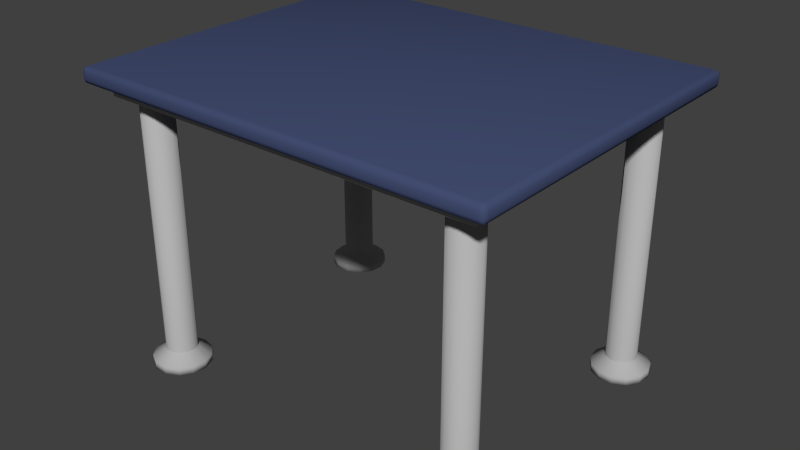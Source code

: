 # Source: DebrisTableSmall.blend  (saved by Blender 2.76.0; exported with 4.5.12 LTS)
import bpy
from mathutils import Matrix  # noqa: F401  (used for matrix-valued properties, if any)

bpy.ops.wm.read_factory_settings(use_empty=True)
scene = bpy.context.scene
scene.name = 'Scene'

# ---- collections
col_collection_1 = bpy.data.collections.new('Collection 1'); scene.collection.children.link(col_collection_1)

# ---- materials (node trees are filled in below, after node groups)
mat_tabletop = bpy.data.materials.new('TableTop')
mat_tabletop.alpha_threshold = 0.0
mat_tabletop.use_transparent_shadow = False
mat_tabletop.diffuse_color = (0.05732, 0.07665, 0.1679, 1.0)
mat_tabletop.roughness = 0.5
mat_tabletop.specular_intensity = 0.0
mat_tableleg = bpy.data.materials.new('TableLeg')
mat_tableleg.alpha_threshold = 0.0
mat_tableleg.use_transparent_shadow = False
mat_tableleg.diffuse_color = (0.448, 0.448, 0.448, 1.0)
mat_tableleg.roughness = 0.5
mat_tableleg.specular_intensity = 0.2263

# ---- material node trees

# ---- world
world_world = bpy.data.worlds.new('World'); scene.world = world_world
world_world.color = (0.05088, 0.05088, 0.05088)
world_world.use_sun_shadow = False
world_world.sun_shadow_jitter_overblur = 0.0
world_world.cycles.sampling_method = 'MANUAL'
world_world.cycles.sample_map_resolution = 256

# ---- meshes
me_circle = bpy.data.meshes.new('Circle')
me_circle.from_pydata([(-2.974, -2.025, 2.805), (-3.101, -2.057, 2.805), (-3.198, -2.143, 2.805), (-3.244, -2.264, 2.805), (-3.228, -2.394, 2.805), (-3.155, -2.501, 2.805), (-3.039, -2.561, 2.805), (-2.909, -2.561, 2.805), (-2.794, -2.501, 2.805), (-2.72, -2.394, 2.805), (-2.704, -2.264, 2.805), (-2.751, -2.143, 2.805), (-2.848, -2.057, 2.805), (-2.974, -1.786, -2.106), (-3.212, -1.845, -2.106), (-3.395, -2.007, -2.106), (-3.482, -2.236, -2.106), (-3.452, -2.479, -2.106), (-3.313, -2.68, -2.106), (-3.097, -2.794, -2.106), (-2.852, -2.794, -2.106), (-2.635, -2.68, -2.106), (-2.496, -2.479, -2.106), (-2.467, -2.236, -2.106), (-2.553, -2.007, -2.106), (-2.737, -1.845, -2.106), (-2.974, -1.786, -2.239), (-3.212, -1.845, -2.239), (-3.395, -2.007, -2.239), (-3.482, -2.236, -2.239), (-3.452, -2.479, -2.239), (-3.313, -2.68, -2.239), (-3.097, -2.794, -2.239), (-2.852, -2.794, -2.239), (-2.635, -2.68, -2.239), (-2.496, -2.479, -2.239), (-2.467, -2.236, -2.239), (-2.553, -2.007, -2.239), (-2.737, -1.845, -2.239), (2.982, -2.025, 2.805), (2.856, -2.057, 2.805), (2.758, -2.143, 2.805), (2.712, -2.264, 2.805), (2.728, -2.394, 2.805), (2.802, -2.501, 2.805), (2.917, -2.561, 2.805), (3.047, -2.561, 2.805), (3.162, -2.501, 2.805), (3.236, -2.394, 2.805), (3.252, -2.264, 2.805), (3.206, -2.143, 2.805), (3.108, -2.057, 2.805), (2.982, -1.786, -2.106), (2.744, -1.845, -2.106), (2.561, -2.007, -2.106), (2.474, -2.236, -2.106), (2.504, -2.479, -2.106), (2.643, -2.68, -2.106), (2.86, -2.794, -2.106), (3.104, -2.794, -2.106), (3.321, -2.68, -2.106), (3.46, -2.479, -2.106), (3.489, -2.236, -2.106), (3.403, -2.007, -2.106), (3.22, -1.845, -2.106), (2.982, -1.786, -2.239), (2.744, -1.845, -2.239), (2.561, -2.007, -2.239), (2.474, -2.236, -2.239), (2.504, -2.479, -2.239), (2.643, -2.68, -2.239), (2.86, -2.794, -2.239), (3.104, -2.794, -2.239), (3.321, -2.68, -2.239), (3.46, -2.479, -2.239), (3.489, -2.236, -2.239), (3.403, -2.007, -2.239), (3.22, -1.845, -2.239), (-2.974, 2.563, 2.805), (-3.101, 2.532, 2.805), (-3.198, 2.446, 2.805), (-3.244, 2.324, 2.805), (-3.228, 2.195, 2.805), (-3.155, 2.088, 2.805), (-3.039, 2.027, 2.805), (-2.909, 2.027, 2.805), (-2.794, 2.088, 2.805), (-2.72, 2.195, 2.805), (-2.704, 2.324, 2.805), (-2.751, 2.446, 2.805), (-2.848, 2.532, 2.805), (-2.974, 2.803, -2.106), (-3.212, 2.744, -2.106), (-3.395, 2.582, -2.106), (-3.482, 2.353, -2.106), (-3.452, 2.11, -2.106), (-3.313, 1.909, -2.106), (-3.097, 1.795, -2.106), (-2.852, 1.795, -2.106), (-2.635, 1.909, -2.106), (-2.496, 2.11, -2.106), (-2.467, 2.353, -2.106), (-2.553, 2.582, -2.106), (-2.737, 2.744, -2.106), (-2.974, 2.803, -2.239), (-3.212, 2.744, -2.239), (-3.395, 2.582, -2.239), (-3.482, 2.353, -2.239), (-3.452, 2.11, -2.239), (-3.313, 1.909, -2.239), (-3.097, 1.795, -2.239), (-2.852, 1.795, -2.239), (-2.635, 1.909, -2.239), (-2.496, 2.11, -2.239), (-2.467, 2.353, -2.239), (-2.553, 2.582, -2.239), (-2.737, 2.744, -2.239), (2.982, 2.563, 2.805), (2.856, 2.532, 2.805), (2.758, 2.446, 2.805), (2.712, 2.324, 2.805), (2.728, 2.195, 2.805), (2.802, 2.088, 2.805), (2.917, 2.027, 2.805), (3.047, 2.027, 2.805), (3.162, 2.088, 2.805), (3.236, 2.195, 2.805), (3.252, 2.324, 2.805), (3.206, 2.446, 2.805), (3.108, 2.532, 2.805), (2.982, 2.803, -2.106), (2.744, 2.744, -2.106), (2.561, 2.582, -2.106), (2.474, 2.353, -2.106), (2.504, 2.11, -2.106), (2.643, 1.909, -2.106), (2.86, 1.795, -2.106), (3.104, 1.795, -2.106), (3.321, 1.909, -2.106), (3.46, 2.11, -2.106), (3.489, 2.353, -2.106), (3.403, 2.582, -2.106), (3.22, 2.744, -2.106), (2.982, 2.803, -2.239), (2.744, 2.744, -2.239), (2.561, 2.582, -2.239), (2.474, 2.353, -2.239), (2.504, 2.11, -2.239), (2.643, 1.909, -2.239), (2.86, 1.795, -2.239), (3.104, 1.795, -2.239), (3.321, 1.909, -2.239), (3.46, 2.11, -2.239), (3.489, 2.353, -2.239), (3.403, 2.582, -2.239), (3.22, 2.744, -2.239), (-3.294, -2.583, 2.814), (3.274, -2.583, 2.814), (-3.294, 2.598, 2.814), (3.274, 2.598, 2.814), (-3.785, -2.939, 2.895), (-3.693, -2.942, 2.805), (-3.695, -3.029, 2.895), (-3.758, -2.941, 2.831), (-3.751, -2.997, 2.838), (-3.694, -3.004, 2.831), (-3.758, -3.003, 2.895), (3.675, -3.029, 2.895), (3.673, -2.942, 2.805), (3.765, -2.939, 2.895), (3.674, -3.004, 2.831), (3.731, -2.997, 2.838), (3.738, -2.941, 2.831), (3.739, -3.003, 2.895), (-3.785, 2.955, 2.895), (-3.695, 3.045, 2.895), (-3.693, 2.957, 2.805), (-3.758, 3.019, 2.895), (-3.751, 3.012, 2.838), (-3.694, 3.019, 2.831), (-3.758, 2.956, 2.831), (3.765, 2.955, 2.895), (3.673, 2.957, 2.805), (3.675, 3.045, 2.895), (3.738, 2.956, 2.831), (3.731, 3.012, 2.838), (3.674, 3.019, 2.831), (3.739, 3.019, 2.895), (-3.785, -2.939, 3.005), (-3.695, -3.029, 3.005), (-3.695, -2.939, 3.095), (-3.758, -3.003, 3.005), (-3.747, -2.991, 3.057), (-3.695, -3.003, 3.068), (-3.758, -2.939, 3.068), (3.675, -3.029, 3.005), (3.765, -2.939, 3.005), (3.675, -2.939, 3.095), (3.739, -3.003, 3.005), (3.727, -2.991, 3.057), (3.739, -2.939, 3.068), (3.675, -3.003, 3.068), (-3.785, 2.955, 3.005), (-3.695, 2.955, 3.095), (-3.695, 3.045, 3.005), (-3.758, 2.955, 3.068), (-3.747, 3.007, 3.057), (-3.695, 3.019, 3.068), (-3.758, 3.019, 3.005), (3.765, 2.955, 3.005), (3.675, 3.045, 3.005), (3.675, 2.955, 3.095), (3.739, 3.019, 3.005), (3.727, 3.007, 3.057), (3.675, 3.019, 3.068), (3.739, 2.955, 3.068), (-3.304, -2.578, 2.593), (-3.294, -2.583, 2.603), (-3.29, -2.593, 2.593), (3.27, -2.593, 2.593), (3.274, -2.583, 2.603), (3.284, -2.578, 2.593), (-3.304, 2.594, 2.593), (-3.29, 2.608, 2.593), (-3.294, 2.598, 2.603), (3.284, 2.594, 2.593), (3.274, 2.598, 2.603), (3.27, 2.608, 2.593), (-3.463, -2.714, 2.603), (-3.453, -2.702, 2.593), (-3.435, -2.714, 2.593), (-3.453, -2.724, 2.603), (3.433, -2.724, 2.603), (3.415, -2.714, 2.593), (3.433, -2.702, 2.593), (3.443, -2.714, 2.603), (-3.463, 2.729, 2.603), (-3.453, 2.739, 2.603), (-3.435, 2.729, 2.593), (-3.453, 2.718, 2.593), (3.443, 2.729, 2.603), (3.433, 2.718, 2.593), (3.415, 2.729, 2.593), (3.433, 2.739, 2.603), (-3.463, -2.714, 2.795), (-3.453, -2.724, 2.795), (-3.473, -2.733, 2.805), (3.433, -2.724, 2.795), (3.443, -2.714, 2.795), (3.453, -2.733, 2.805), (-3.473, 2.749, 2.805), (-3.453, 2.739, 2.795), (-3.463, 2.729, 2.795), (3.443, 2.729, 2.795), (3.433, 2.739, 2.795), (3.453, 2.749, 2.805), (-2.974, -2.025, -1.941), (-2.974, -2.017, -1.956), (-3.105, -2.049, -1.956), (-3.101, -2.057, -1.941), (-3.205, -2.138, -1.956), (-3.198, -2.143, -1.941), (-3.253, -2.263, -1.956), (-3.244, -2.264, -1.941), (-3.236, -2.397, -1.956), (-3.228, -2.394, -1.941), (-3.16, -2.507, -1.956), (-3.155, -2.501, -1.941), (-3.041, -2.57, -1.956), (-3.039, -2.561, -1.941), (-2.907, -2.57, -1.956), (-2.909, -2.561, -1.941), (-2.788, -2.507, -1.956), (-2.794, -2.501, -1.941), (-2.712, -2.397, -1.956), (-2.72, -2.394, -1.941), (-2.696, -2.263, -1.956), (-2.704, -2.264, -1.941), (-2.743, -2.138, -1.956), (-2.751, -2.143, -1.941), (-2.844, -2.049, -1.956), (-2.848, -2.057, -1.941), (2.982, -2.025, -1.941), (2.982, -2.017, -1.956), (2.852, -2.049, -1.956), (2.856, -2.057, -1.941), (2.751, -2.138, -1.956), (2.758, -2.143, -1.941), (2.704, -2.263, -1.956), (2.712, -2.264, -1.941), (2.72, -2.397, -1.956), (2.728, -2.394, -1.941), (2.796, -2.507, -1.956), (2.802, -2.501, -1.941), (2.915, -2.57, -1.956), (2.917, -2.561, -1.941), (3.049, -2.57, -1.956), (3.047, -2.561, -1.941), (3.168, -2.507, -1.956), (3.162, -2.501, -1.941), (3.244, -2.397, -1.956), (3.236, -2.394, -1.941), (3.26, -2.263, -1.956), (3.252, -2.264, -1.941), (3.213, -2.138, -1.956), (3.206, -2.143, -1.941), (3.112, -2.049, -1.956), (3.108, -2.057, -1.941), (-2.974, 2.563, -1.941), (-2.974, 2.572, -1.956), (-3.105, 2.54, -1.956), (-3.101, 2.532, -1.941), (-3.205, 2.451, -1.956), (-3.198, 2.446, -1.941), (-3.253, 2.325, -1.956), (-3.244, 2.324, -1.941), (-3.236, 2.192, -1.956), (-3.228, 2.195, -1.941), (-3.16, 2.081, -1.956), (-3.155, 2.088, -1.941), (-3.041, 2.019, -1.956), (-3.039, 2.027, -1.941), (-2.907, 2.019, -1.956), (-2.909, 2.027, -1.941), (-2.788, 2.081, -1.956), (-2.794, 2.088, -1.941), (-2.712, 2.192, -1.956), (-2.72, 2.195, -1.941), (-2.696, 2.325, -1.956), (-2.704, 2.324, -1.941), (-2.743, 2.451, -1.956), (-2.751, 2.446, -1.941), (-2.844, 2.54, -1.956), (-2.848, 2.532, -1.941), (2.982, 2.563, -1.941), (2.982, 2.572, -1.956), (2.852, 2.54, -1.956), (2.856, 2.532, -1.941), (2.751, 2.451, -1.956), (2.758, 2.446, -1.941), (2.704, 2.325, -1.956), (2.712, 2.324, -1.941), (2.72, 2.192, -1.956), (2.728, 2.195, -1.941), (2.796, 2.081, -1.956), (2.802, 2.088, -1.941), (2.915, 2.019, -1.956), (2.917, 2.027, -1.941), (3.049, 2.019, -1.956), (3.047, 2.027, -1.941), (3.168, 2.081, -1.956), (3.162, 2.088, -1.941), (3.244, 2.192, -1.956), (3.236, 2.195, -1.941), (3.26, 2.325, -1.956), (3.252, 2.324, -1.941), (3.213, 2.451, -1.956), (3.206, 2.446, -1.941), (3.112, 2.54, -1.956), (3.108, 2.532, -1.941)], [], [(271, 273, 8, 7), (1, 2, 3, 4, 5, 6, 7, 8, 9, 10, 11, 12, 0), (270, 268, 19, 20), (272, 270, 20, 21), (257, 280, 25, 13), (274, 272, 21, 22), (260, 258, 14, 15), (276, 274, 22, 23), (262, 260, 15, 16), (278, 276, 23, 24), (264, 262, 16, 17), (280, 278, 24, 25), (266, 264, 17, 18), (258, 257, 13, 14), (268, 266, 18, 19), (25, 24, 37, 38), (273, 275, 9, 8), (259, 261, 2, 1), (275, 277, 10, 9), (261, 263, 3, 2), (277, 279, 11, 10), (263, 265, 4, 3), (279, 281, 12, 11), (265, 267, 5, 4), (282, 285, 40, 39), (267, 269, 6, 5), (281, 256, 0, 12), (269, 271, 7, 6), (27, 26, 38, 37, 36, 35, 34, 33, 32, 31, 30, 29, 28), (18, 17, 30, 31), (13, 25, 38, 26), (19, 18, 31, 32), (20, 19, 32, 33), (21, 20, 33, 34), (14, 13, 26, 27), (22, 21, 34, 35), (15, 14, 27, 28), (23, 22, 35, 36), (16, 15, 28, 29), (24, 23, 36, 37), (17, 16, 29, 30), (297, 299, 47, 46), (40, 41, 42, 43, 44, 45, 46, 47, 48, 49, 50, 51, 39), (296, 294, 58, 59), (298, 296, 59, 60), (283, 306, 64, 52), (300, 298, 60, 61), (286, 284, 53, 54), (302, 300, 61, 62), (288, 286, 54, 55), (304, 302, 62, 63), (290, 288, 55, 56), (306, 304, 63, 64), (292, 290, 56, 57), (284, 283, 52, 53), (294, 292, 57, 58), (64, 63, 76, 77), (299, 301, 48, 47), (285, 287, 41, 40), (301, 303, 49, 48), (287, 289, 42, 41), (303, 305, 50, 49), (289, 291, 43, 42), (305, 307, 51, 50), (291, 293, 44, 43), (308, 311, 79, 78), (293, 295, 45, 44), (307, 282, 39, 51), (295, 297, 46, 45), (66, 65, 77, 76, 75, 74, 73, 72, 71, 70, 69, 68, 67), (57, 56, 69, 70), (52, 64, 77, 65), (58, 57, 70, 71), (59, 58, 71, 72), (60, 59, 72, 73), (53, 52, 65, 66), (61, 60, 73, 74), (54, 53, 66, 67), (62, 61, 74, 75), (55, 54, 67, 68), (63, 62, 75, 76), (56, 55, 68, 69), (323, 325, 86, 85), (79, 80, 81, 82, 83, 84, 85, 86, 87, 88, 89, 90, 78), (322, 320, 97, 98), (324, 322, 98, 99), (309, 332, 103, 91), (326, 324, 99, 100), (312, 310, 92, 93), (328, 326, 100, 101), (314, 312, 93, 94), (330, 328, 101, 102), (316, 314, 94, 95), (332, 330, 102, 103), (318, 316, 95, 96), (310, 309, 91, 92), (320, 318, 96, 97), (103, 102, 115, 116), (325, 327, 87, 86), (311, 313, 80, 79), (327, 329, 88, 87), (313, 315, 81, 80), (329, 331, 89, 88), (315, 317, 82, 81), (331, 333, 90, 89), (317, 319, 83, 82), (334, 337, 118, 117), (319, 321, 84, 83), (333, 308, 78, 90), (321, 323, 85, 84), (105, 104, 116, 115, 114, 113, 112, 111, 110, 109, 108, 107, 106), (96, 95, 108, 109), (91, 103, 116, 104), (97, 96, 109, 110), (98, 97, 110, 111), (99, 98, 111, 112), (92, 91, 104, 105), (100, 99, 112, 113), (93, 92, 105, 106), (101, 100, 113, 114), (94, 93, 106, 107), (102, 101, 114, 115), (95, 94, 107, 108), (349, 351, 125, 124), (118, 119, 120, 121, 122, 123, 124, 125, 126, 127, 128, 129, 117), (348, 346, 136, 137), (350, 348, 137, 138), (335, 358, 142, 130), (352, 350, 138, 139), (338, 336, 131, 132), (354, 352, 139, 140), (340, 338, 132, 133), (356, 354, 140, 141), (342, 340, 133, 134), (358, 356, 141, 142), (344, 342, 134, 135), (336, 335, 130, 131), (346, 344, 135, 136), (142, 141, 154, 155), (351, 353, 126, 125), (337, 339, 119, 118), (353, 355, 127, 126), (339, 341, 120, 119), (355, 357, 128, 127), (341, 343, 121, 120), (357, 359, 129, 128), (343, 345, 122, 121), (345, 347, 123, 122), (359, 334, 117, 129), (347, 349, 124, 123), (144, 143, 155, 154, 153, 152, 151, 150, 149, 148, 147, 146, 145), (135, 134, 147, 148), (130, 142, 155, 143), (136, 135, 148, 149), (137, 136, 149, 150), (138, 137, 150, 151), (131, 130, 143, 144), (139, 138, 151, 152), (132, 131, 144, 145), (140, 139, 152, 153), (133, 132, 145, 146), (141, 140, 153, 154), (134, 133, 146, 147), (156, 158, 159, 157), (157, 159, 226, 220), (222, 216, 229, 239), (159, 158, 224, 226), (218, 219, 233, 230), (227, 223, 238, 242), (221, 225, 241, 234), (231, 232, 247, 245), (156, 157, 220, 217), (235, 240, 253, 248), (246, 249, 168, 161), (236, 228, 244, 252), (243, 237, 251, 254), (183, 175, 204, 210), (174, 160, 188, 202), (162, 167, 195, 189), (255, 250, 176, 182), (169, 181, 209, 196), (203, 190, 197, 211), (250, 246, 161, 176), (160, 163, 164, 166), (161, 165, 164, 163), (162, 166, 164, 165), (167, 170, 171, 173), (168, 172, 171, 170), (169, 173, 171, 172), (174, 177, 178, 180), (175, 179, 178, 177), (176, 180, 178, 179), (181, 184, 185, 187), (182, 186, 185, 184), (183, 187, 185, 186), (188, 191, 192, 194), (189, 193, 192, 191), (190, 194, 192, 193), (195, 198, 199, 201), (196, 200, 199, 198), (197, 201, 199, 200), (202, 205, 206, 208), (203, 207, 206, 205), (204, 208, 206, 207), (209, 212, 213, 215), (210, 214, 213, 212), (211, 215, 213, 214), (176, 161, 163, 180), (180, 163, 160, 174), (161, 168, 170, 165), (165, 170, 167, 162), (168, 182, 184, 172), (172, 184, 181, 169), (182, 176, 179, 186), (186, 179, 175, 183), (202, 188, 194, 205), (205, 194, 190, 203), (189, 195, 201, 193), (193, 201, 197, 190), (196, 209, 215, 200), (200, 215, 211, 197), (210, 204, 207, 214), (214, 207, 203, 211), (183, 210, 212, 187), (187, 212, 209, 181), (195, 167, 173, 198), (198, 173, 169, 196), (162, 189, 191, 166), (166, 191, 188, 160), (204, 175, 177, 208), (208, 177, 174, 202), (249, 255, 182, 168), (216, 217, 218), (219, 220, 221), (222, 223, 224), (225, 226, 227), (228, 229, 230, 231), (232, 233, 234, 235), (236, 237, 238, 239), (240, 241, 242, 243), (244, 245, 246), (247, 248, 249), (250, 251, 252), (253, 254, 255), (224, 217, 216, 222), (217, 220, 219, 218), (220, 226, 225, 221), (226, 224, 223, 227), (239, 229, 228, 236), (230, 233, 232, 231), (234, 241, 240, 235), (242, 238, 237, 243), (227, 242, 241, 225), (233, 219, 221, 234), (218, 230, 229, 216), (238, 223, 222, 239), (252, 244, 246, 250), (245, 247, 249, 246), (248, 253, 255, 249), (254, 251, 250, 255), (231, 245, 244, 228), (251, 237, 236, 252), (253, 240, 243, 254), (235, 248, 247, 232), (158, 156, 217, 224), (259, 256, 257, 258), (261, 259, 258, 260), (263, 261, 260, 262), (265, 263, 262, 264), (267, 265, 264, 266), (269, 267, 266, 268), (271, 269, 268, 270), (273, 271, 270, 272), (275, 273, 272, 274), (277, 275, 274, 276), (279, 277, 276, 278), (281, 279, 278, 280), (256, 281, 280, 257), (285, 282, 283, 284), (287, 285, 284, 286), (289, 287, 286, 288), (291, 289, 288, 290), (293, 291, 290, 292), (295, 293, 292, 294), (297, 295, 294, 296), (299, 297, 296, 298), (301, 299, 298, 300), (303, 301, 300, 302), (305, 303, 302, 304), (307, 305, 304, 306), (282, 307, 306, 283), (311, 308, 309, 310), (313, 311, 310, 312), (315, 313, 312, 314), (317, 315, 314, 316), (319, 317, 316, 318), (321, 319, 318, 320), (323, 321, 320, 322), (325, 323, 322, 324), (327, 325, 324, 326), (329, 327, 326, 328), (331, 329, 328, 330), (333, 331, 330, 332), (308, 333, 332, 309), (337, 334, 335, 336), (339, 337, 336, 338), (341, 339, 338, 340), (343, 341, 340, 342), (345, 343, 342, 344), (347, 345, 344, 346), (349, 347, 346, 348), (351, 349, 348, 350), (353, 351, 350, 352), (355, 353, 352, 354), (357, 355, 354, 356), (359, 357, 356, 358), (334, 359, 358, 335), (256, 259, 1, 0)])
me_circle.polygons.foreach_set('use_smooth', [True] * 318)
me_circle.polygons.foreach_set('material_index', [1, 1, 1, 1, 1, 1, 1, 1, 1, 1, 1, 1, 1, 1, 1, 1, 1, 1, 1, 1, 1, 1, 1, 1, 1, 1, 1, 1, 1, 1, 1, 1, 1, 1, 1, 1, 1, 1, 1, 1, 1, 1, 1, 1, 1, 1, 1, 1, 1, 1, 1, 1, 1, 1, 1, 1, 1, 1, 1, 1, 1, 1, 1, 1, 1, 1, 1, 1, 1, 1, 1, 1, 1, 1, 1, 1, 1, 1, 1, 1, 1, 1, 1, 1, 1, 1, 1, 1, 1, 1, 1, 1, 1, 1, 1, 1, 1, 1, 1, 1, 1, 1, 1, 1, 1, 1, 1, 1, 1, 1, 1, 1, 1, 1, 1, 1, 1, 1, 1, 1, 1, 1, 1, 1, 1, 1, 1, 1, 1, 1, 1, 1, 1, 1, 1, 1, 1, 1, 1, 1, 1, 1, 1, 1, 1, 1, 1, 1, 1, 1, 1, 1, 1, 1, 1, 1, 1, 1, 1, 1, 1, 1, 1, 0, 1, 1, 1, 1, 1, 1, 1, 1, 1, 0, 1, 1, 0, 0, 0, 0, 0, 0, 0, 0, 0, 0, 0, 0, 0, 0, 0, 0, 0, 0, 0, 0, 0, 0, 0, 0, 0, 0, 0, 0, 0, 0, 0, 0, 0, 0, 0, 0, 0, 0, 0, 0, 0, 0, 0, 0, 0, 0, 0, 0, 0, 0, 0, 0, 0, 0, 0, 0, 1, 1, 1, 1, 1, 1, 1, 1, 0, 0, 0, 0, 1, 1, 1, 1, 1, 1, 1, 1, 1, 1, 1, 1, 0, 0, 0, 0, 1, 1, 1, 1, 1, 1, 1, 1, 1, 1, 1, 1, 1, 1, 1, 1, 1, 1, 1, 1, 1, 1, 1, 1, 1, 1, 1, 1, 1, 1, 1, 1, 1, 1, 1, 1, 1, 1, 1, 1, 1, 1, 1, 1, 1, 1, 1, 1, 1, 1, 1, 1, 1, 1, 1, 1, 1, 1])
me_circle.materials.append(mat_tabletop)
me_circle.materials.append(mat_tableleg)
me_circle.use_remesh_preserve_volume = False
me_circle.use_remesh_preserve_attributes = False
me_circle.use_mirror_vertex_groups = False
me_circle.update()

# ---- objects
ob_circle = bpy.data.objects.new('Circle', me_circle)

# ---- transforms, parenting, visibility, modifiers, constraints
ob_circle.location = (0.262, 1.551, 1.253)
ob_circle.scale = (0.3535, 0.3535, 0.3535)
ob_circle.lineart.crease_threshold = 0.0

# ---- collection membership
col_collection_1.objects.link(ob_circle)

# ---- scene / render settings (as saved in the file)
scene.frame_start = 1; scene.frame_end = 250; scene.frame_set(0)
scene.render.engine = 'BLENDER_EEVEE_NEXT'
scene.render.resolution_percentage = 50
scene.render.dither_intensity = 0.0
scene.cycles.use_denoising = False
scene.cycles.samples = 10
scene.cycles.sampling_pattern = 'TABULATED_SOBOL'
scene.cycles.light_sampling_threshold = 0.0
scene.cycles.use_adaptive_sampling = False
scene.cycles.use_light_tree = False
scene.cycles.blur_glossy = 0.0
scene.cycles.pixel_filter_type = 'GAUSSIAN'
scene.cycles.sample_clamp_indirect = 0.0
scene.view_settings.view_transform = 'Standard'
bpy.context.view_layer.update()

# ---- added for rendering (the .blend has no active camera and no usable light): camera, sun
cam_auto = bpy.data.cameras.new('AutoCamera')
cam_auto.lens = 50.0
cam_auto.sensor_width = 36.0
cam_auto.clip_end = 1000.0
ob_auto_camera = bpy.data.objects.new('AutoCamera', cam_auto)
scene.collection.objects.link(ob_auto_camera)
ob_auto_camera.location = (3.8765, -2.788, 4.29861)
ob_auto_camera.rotation_euler = (1.09748, -7.21219e-08, 0.694738)
scene.camera = ob_auto_camera
light_auto_sun = bpy.data.lights.new('AutoSun', 'SUN')
light_auto_sun.energy = 3.0
light_auto_sun.angle = 0.0523599
ob_auto_sun = bpy.data.objects.new('AutoSun', light_auto_sun)
scene.collection.objects.link(ob_auto_sun)
ob_auto_sun.rotation_euler = (0.872665, 0.174533, 0.523599)
bpy.context.view_layer.update()
